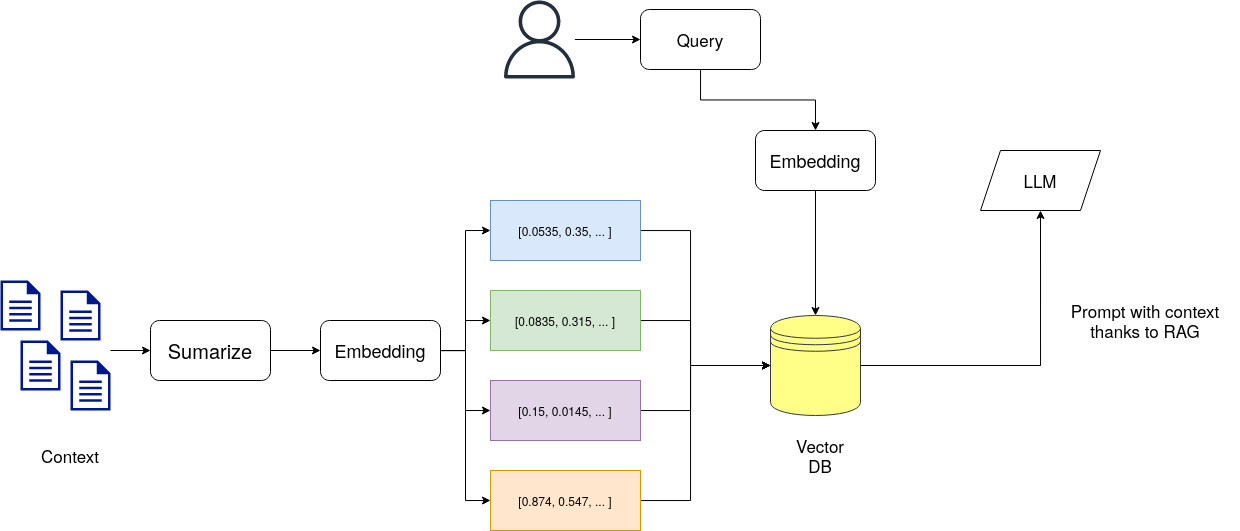

The diagram above was exported from draw.io. Its source (the exported page's mxGraphModel, read from the mxfile embedded in the PNG):
<mxGraphModel dx="1687" dy="935" grid="1" gridSize="10" guides="1" tooltips="1" connect="1" arrows="1" fold="1" page="1" pageScale="1" pageWidth="850" pageHeight="1100" math="0" shadow="0">
  <root>
    <mxCell id="0" />
    <mxCell id="1" parent="0" />
    <mxCell id="pZLnmh8yazxRhZqwcEYe-1" value="" style="sketch=0;aspect=fixed;pointerEvents=1;shadow=0;dashed=0;html=1;strokeColor=none;labelPosition=center;verticalLabelPosition=bottom;verticalAlign=top;align=center;fillColor=#00188D;shape=mxgraph.mscae.enterprise.document" vertex="1" parent="1">
      <mxGeometry x="100" y="420" width="40" height="50" as="geometry" />
    </mxCell>
    <mxCell id="pZLnmh8yazxRhZqwcEYe-3" value="" style="sketch=0;aspect=fixed;pointerEvents=1;shadow=0;dashed=0;html=1;strokeColor=none;labelPosition=center;verticalLabelPosition=bottom;verticalAlign=top;align=center;fillColor=#00188D;shape=mxgraph.mscae.enterprise.document" vertex="1" parent="1">
      <mxGeometry x="140" y="370" width="40" height="50" as="geometry" />
    </mxCell>
    <mxCell id="pZLnmh8yazxRhZqwcEYe-4" value="" style="sketch=0;aspect=fixed;pointerEvents=1;shadow=0;dashed=0;html=1;strokeColor=none;labelPosition=center;verticalLabelPosition=bottom;verticalAlign=top;align=center;fillColor=#00188D;shape=mxgraph.mscae.enterprise.document" vertex="1" parent="1">
      <mxGeometry x="80" y="360" width="40" height="50" as="geometry" />
    </mxCell>
    <mxCell id="pZLnmh8yazxRhZqwcEYe-5" value="" style="sketch=0;aspect=fixed;pointerEvents=1;shadow=0;dashed=0;html=1;strokeColor=none;labelPosition=center;verticalLabelPosition=bottom;verticalAlign=top;align=center;fillColor=#00188D;shape=mxgraph.mscae.enterprise.document" vertex="1" parent="1">
      <mxGeometry x="150" y="440" width="40" height="50" as="geometry" />
    </mxCell>
    <mxCell id="pZLnmh8yazxRhZqwcEYe-9" style="edgeStyle=orthogonalEdgeStyle;rounded=0;orthogonalLoop=1;jettySize=auto;html=1;entryX=0;entryY=0.5;entryDx=0;entryDy=0;" edge="1" parent="1" source="pZLnmh8yazxRhZqwcEYe-6" target="pZLnmh8yazxRhZqwcEYe-8">
      <mxGeometry relative="1" as="geometry" />
    </mxCell>
    <mxCell id="pZLnmh8yazxRhZqwcEYe-6" value="&lt;font style=&quot;font-size: 20px;&quot;&gt;Sumarize&lt;/font&gt;" style="rounded=1;whiteSpace=wrap;html=1;" vertex="1" parent="1">
      <mxGeometry x="230" y="400" width="120" height="60" as="geometry" />
    </mxCell>
    <mxCell id="pZLnmh8yazxRhZqwcEYe-7" value="" style="endArrow=classic;html=1;rounded=0;entryX=0;entryY=0.5;entryDx=0;entryDy=0;" edge="1" parent="1" target="pZLnmh8yazxRhZqwcEYe-6">
      <mxGeometry width="50" height="50" relative="1" as="geometry">
        <mxPoint x="190" y="430" as="sourcePoint" />
        <mxPoint x="240" y="380" as="targetPoint" />
      </mxGeometry>
    </mxCell>
    <mxCell id="pZLnmh8yazxRhZqwcEYe-14" style="edgeStyle=orthogonalEdgeStyle;rounded=0;orthogonalLoop=1;jettySize=auto;html=1;entryX=0;entryY=0.5;entryDx=0;entryDy=0;" edge="1" parent="1" source="pZLnmh8yazxRhZqwcEYe-8" target="pZLnmh8yazxRhZqwcEYe-10">
      <mxGeometry relative="1" as="geometry" />
    </mxCell>
    <mxCell id="pZLnmh8yazxRhZqwcEYe-15" style="edgeStyle=orthogonalEdgeStyle;rounded=0;orthogonalLoop=1;jettySize=auto;html=1;entryX=0;entryY=0.5;entryDx=0;entryDy=0;" edge="1" parent="1" source="pZLnmh8yazxRhZqwcEYe-8" target="pZLnmh8yazxRhZqwcEYe-11">
      <mxGeometry relative="1" as="geometry" />
    </mxCell>
    <mxCell id="pZLnmh8yazxRhZqwcEYe-16" style="edgeStyle=orthogonalEdgeStyle;rounded=0;orthogonalLoop=1;jettySize=auto;html=1;entryX=0;entryY=0.5;entryDx=0;entryDy=0;" edge="1" parent="1" source="pZLnmh8yazxRhZqwcEYe-8" target="pZLnmh8yazxRhZqwcEYe-12">
      <mxGeometry relative="1" as="geometry" />
    </mxCell>
    <mxCell id="pZLnmh8yazxRhZqwcEYe-17" style="edgeStyle=orthogonalEdgeStyle;rounded=0;orthogonalLoop=1;jettySize=auto;html=1;entryX=0;entryY=0.5;entryDx=0;entryDy=0;" edge="1" parent="1" source="pZLnmh8yazxRhZqwcEYe-8" target="pZLnmh8yazxRhZqwcEYe-13">
      <mxGeometry relative="1" as="geometry" />
    </mxCell>
    <mxCell id="pZLnmh8yazxRhZqwcEYe-8" value="&lt;font style=&quot;font-size: 18px;&quot;&gt;Embedding&lt;/font&gt;" style="rounded=1;whiteSpace=wrap;html=1;" vertex="1" parent="1">
      <mxGeometry x="400" y="400" width="120" height="60" as="geometry" />
    </mxCell>
    <mxCell id="pZLnmh8yazxRhZqwcEYe-20" style="edgeStyle=orthogonalEdgeStyle;rounded=0;orthogonalLoop=1;jettySize=auto;html=1;entryX=0;entryY=0.5;entryDx=0;entryDy=0;" edge="1" parent="1" source="pZLnmh8yazxRhZqwcEYe-10" target="pZLnmh8yazxRhZqwcEYe-19">
      <mxGeometry relative="1" as="geometry">
        <Array as="points">
          <mxPoint x="770" y="310" />
          <mxPoint x="770" y="445" />
        </Array>
      </mxGeometry>
    </mxCell>
    <mxCell id="pZLnmh8yazxRhZqwcEYe-10" value="[0.0535, 0.35, ... ]" style="rounded=0;whiteSpace=wrap;html=1;fillColor=#dae8fc;strokeColor=#6c8ebf;" vertex="1" parent="1">
      <mxGeometry x="570" y="280" width="150" height="60" as="geometry" />
    </mxCell>
    <mxCell id="pZLnmh8yazxRhZqwcEYe-21" style="edgeStyle=orthogonalEdgeStyle;rounded=0;orthogonalLoop=1;jettySize=auto;html=1;entryX=0;entryY=0.5;entryDx=0;entryDy=0;" edge="1" parent="1" source="pZLnmh8yazxRhZqwcEYe-11" target="pZLnmh8yazxRhZqwcEYe-19">
      <mxGeometry relative="1" as="geometry">
        <Array as="points">
          <mxPoint x="770" y="400" />
          <mxPoint x="770" y="445" />
        </Array>
      </mxGeometry>
    </mxCell>
    <mxCell id="pZLnmh8yazxRhZqwcEYe-11" value="[0.0835, 0.315, ... ]" style="rounded=0;whiteSpace=wrap;html=1;fillColor=#d5e8d4;strokeColor=#82b366;" vertex="1" parent="1">
      <mxGeometry x="570" y="370" width="150" height="60" as="geometry" />
    </mxCell>
    <mxCell id="pZLnmh8yazxRhZqwcEYe-22" style="edgeStyle=orthogonalEdgeStyle;rounded=0;orthogonalLoop=1;jettySize=auto;html=1;" edge="1" parent="1" source="pZLnmh8yazxRhZqwcEYe-12" target="pZLnmh8yazxRhZqwcEYe-19">
      <mxGeometry relative="1" as="geometry">
        <Array as="points">
          <mxPoint x="770" y="490" />
          <mxPoint x="770" y="445" />
        </Array>
      </mxGeometry>
    </mxCell>
    <mxCell id="pZLnmh8yazxRhZqwcEYe-12" value="[0.15, 0.0145, ... ]" style="rounded=0;whiteSpace=wrap;html=1;fillColor=#e1d5e7;strokeColor=#9673a6;" vertex="1" parent="1">
      <mxGeometry x="570" y="460" width="150" height="60" as="geometry" />
    </mxCell>
    <mxCell id="pZLnmh8yazxRhZqwcEYe-23" style="edgeStyle=orthogonalEdgeStyle;rounded=0;orthogonalLoop=1;jettySize=auto;html=1;entryX=0;entryY=0.5;entryDx=0;entryDy=0;" edge="1" parent="1" source="pZLnmh8yazxRhZqwcEYe-13" target="pZLnmh8yazxRhZqwcEYe-19">
      <mxGeometry relative="1" as="geometry">
        <Array as="points">
          <mxPoint x="770" y="580" />
          <mxPoint x="770" y="445" />
        </Array>
      </mxGeometry>
    </mxCell>
    <mxCell id="pZLnmh8yazxRhZqwcEYe-13" value="[0.874, 0.547, ... ]" style="rounded=0;whiteSpace=wrap;html=1;fillColor=#ffe6cc;strokeColor=#d79b00;" vertex="1" parent="1">
      <mxGeometry x="570" y="550" width="150" height="60" as="geometry" />
    </mxCell>
    <mxCell id="pZLnmh8yazxRhZqwcEYe-32" style="edgeStyle=orthogonalEdgeStyle;rounded=0;orthogonalLoop=1;jettySize=auto;html=1;entryX=0.5;entryY=1;entryDx=0;entryDy=0;" edge="1" parent="1" source="pZLnmh8yazxRhZqwcEYe-19" target="pZLnmh8yazxRhZqwcEYe-31">
      <mxGeometry relative="1" as="geometry" />
    </mxCell>
    <mxCell id="pZLnmh8yazxRhZqwcEYe-19" value="" style="shape=datastore;whiteSpace=wrap;html=1;fillColor=#ffff88;strokeColor=#36393d;" vertex="1" parent="1">
      <mxGeometry x="850" y="395" width="90" height="100" as="geometry" />
    </mxCell>
    <mxCell id="pZLnmh8yazxRhZqwcEYe-24" value="&lt;font style=&quot;font-size: 17px;&quot;&gt;Context&lt;/font&gt;" style="text;html=1;align=center;verticalAlign=middle;whiteSpace=wrap;rounded=0;" vertex="1" parent="1">
      <mxGeometry x="120" y="520" width="60" height="30" as="geometry" />
    </mxCell>
    <mxCell id="pZLnmh8yazxRhZqwcEYe-25" value="&lt;div style=&quot;font-size: 17px;&quot;&gt;&lt;font style=&quot;font-size: 17px;&quot;&gt;Vector&lt;/font&gt;&lt;/div&gt;&lt;div style=&quot;font-size: 17px;&quot;&gt;&lt;font style=&quot;font-size: 17px;&quot;&gt;DB&lt;br&gt;&lt;/font&gt;&lt;/div&gt;" style="text;html=1;align=center;verticalAlign=middle;whiteSpace=wrap;rounded=0;" vertex="1" parent="1">
      <mxGeometry x="870" y="520" width="60" height="30" as="geometry" />
    </mxCell>
    <mxCell id="pZLnmh8yazxRhZqwcEYe-29" style="edgeStyle=orthogonalEdgeStyle;rounded=0;orthogonalLoop=1;jettySize=auto;html=1;entryX=0;entryY=0.5;entryDx=0;entryDy=0;" edge="1" parent="1" source="pZLnmh8yazxRhZqwcEYe-27" target="pZLnmh8yazxRhZqwcEYe-28">
      <mxGeometry relative="1" as="geometry" />
    </mxCell>
    <mxCell id="pZLnmh8yazxRhZqwcEYe-27" value="" style="sketch=0;outlineConnect=0;fontColor=#232F3E;gradientColor=none;fillColor=#232F3D;strokeColor=none;dashed=0;verticalLabelPosition=bottom;verticalAlign=top;align=center;html=1;fontSize=12;fontStyle=0;aspect=fixed;pointerEvents=1;shape=mxgraph.aws4.user;" vertex="1" parent="1">
      <mxGeometry x="580" y="80" width="78" height="78" as="geometry" />
    </mxCell>
    <mxCell id="pZLnmh8yazxRhZqwcEYe-37" style="edgeStyle=orthogonalEdgeStyle;rounded=0;orthogonalLoop=1;jettySize=auto;html=1;entryX=0.5;entryY=0;entryDx=0;entryDy=0;" edge="1" parent="1" source="pZLnmh8yazxRhZqwcEYe-28" target="pZLnmh8yazxRhZqwcEYe-36">
      <mxGeometry relative="1" as="geometry" />
    </mxCell>
    <mxCell id="pZLnmh8yazxRhZqwcEYe-28" value="&lt;font style=&quot;font-size: 17px;&quot;&gt;Query&lt;/font&gt;" style="rounded=1;whiteSpace=wrap;html=1;" vertex="1" parent="1">
      <mxGeometry x="720" y="89" width="120" height="60" as="geometry" />
    </mxCell>
    <mxCell id="pZLnmh8yazxRhZqwcEYe-31" value="&lt;font style=&quot;font-size: 17px;&quot;&gt;LLM&lt;/font&gt;" style="shape=parallelogram;perimeter=parallelogramPerimeter;whiteSpace=wrap;html=1;fixedSize=1;" vertex="1" parent="1">
      <mxGeometry x="1060" y="230" width="120" height="60" as="geometry" />
    </mxCell>
    <mxCell id="pZLnmh8yazxRhZqwcEYe-34" value="&lt;div style=&quot;font-size: 16px;&quot;&gt;&lt;font style=&quot;font-size: 17px;&quot;&gt;Prompt with context thanks to RAG&lt;/font&gt;&lt;/div&gt;" style="text;html=1;align=center;verticalAlign=middle;whiteSpace=wrap;rounded=0;" vertex="1" parent="1">
      <mxGeometry x="1130" y="375" width="190" height="50" as="geometry" />
    </mxCell>
    <mxCell id="pZLnmh8yazxRhZqwcEYe-38" style="edgeStyle=orthogonalEdgeStyle;rounded=0;orthogonalLoop=1;jettySize=auto;html=1;entryX=0.5;entryY=0;entryDx=0;entryDy=0;" edge="1" parent="1" source="pZLnmh8yazxRhZqwcEYe-36" target="pZLnmh8yazxRhZqwcEYe-19">
      <mxGeometry relative="1" as="geometry" />
    </mxCell>
    <mxCell id="pZLnmh8yazxRhZqwcEYe-36" value="&lt;font style=&quot;font-size: 18px;&quot;&gt;Embedding&lt;/font&gt;" style="rounded=1;whiteSpace=wrap;html=1;" vertex="1" parent="1">
      <mxGeometry x="835" y="210" width="120" height="60" as="geometry" />
    </mxCell>
  </root>
</mxGraphModel>